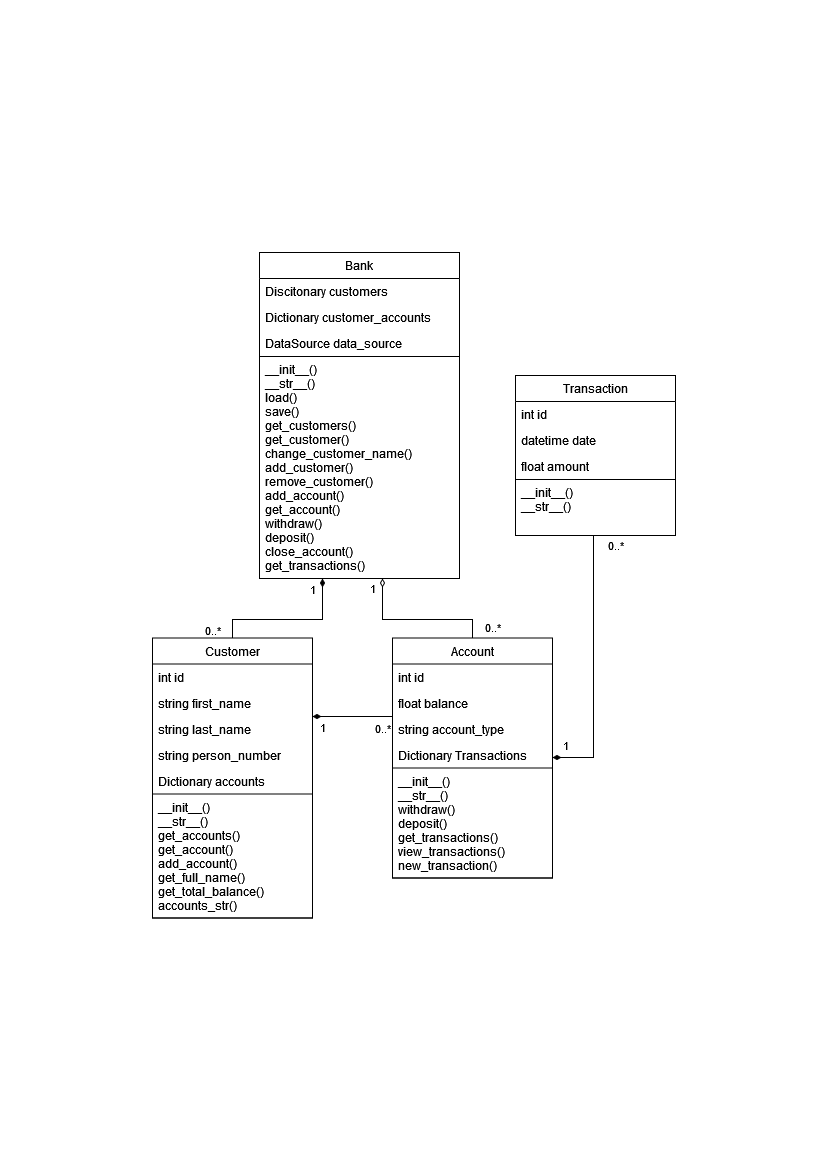

The diagram above was exported from draw.io. Its source (the exported page's mxGraphModel, read from the mxfile embedded in the PNG):
<mxGraphModel dx="1585" dy="812" grid="1" gridSize="10" guides="1" tooltips="1" connect="1" arrows="1" fold="1" page="1" pageScale="1" pageWidth="827" pageHeight="1169" math="0" shadow="0">
  <root>
    <mxCell id="WIyWlLk6GJQsqaUBKTNV-0" />
    <mxCell id="WIyWlLk6GJQsqaUBKTNV-1" parent="WIyWlLk6GJQsqaUBKTNV-0" />
    <mxCell id="xtsD6mCaD3P-6W3Htc-8-13" style="edgeStyle=orthogonalEdgeStyle;rounded=0;orthogonalLoop=1;jettySize=auto;html=1;endArrow=none;endFill=0;startArrow=diamondThin;startFill=1;" parent="WIyWlLk6GJQsqaUBKTNV-1" source="zkfFHV4jXpPFQw0GAbJ--0" target="xtsD6mCaD3P-6W3Htc-8-5" edge="1">
      <mxGeometry relative="1" as="geometry">
        <Array as="points">
          <mxPoint x="322" y="619" />
          <mxPoint x="232" y="619" />
        </Array>
      </mxGeometry>
    </mxCell>
    <mxCell id="xtsD6mCaD3P-6W3Htc-8-18" value="1" style="edgeLabel;html=1;align=center;verticalAlign=middle;resizable=0;points=[];" parent="xtsD6mCaD3P-6W3Htc-8-13" vertex="1" connectable="0">
      <mxGeometry x="-0.8555" y="1" relative="1" as="geometry">
        <mxPoint x="-11" as="offset" />
      </mxGeometry>
    </mxCell>
    <mxCell id="xtsD6mCaD3P-6W3Htc-8-20" value="0..*" style="edgeLabel;html=1;align=center;verticalAlign=middle;resizable=0;points=[];" parent="xtsD6mCaD3P-6W3Htc-8-13" vertex="1" connectable="0">
      <mxGeometry x="0.8953" relative="1" as="geometry">
        <mxPoint x="-20" as="offset" />
      </mxGeometry>
    </mxCell>
    <mxCell id="xtsD6mCaD3P-6W3Htc-8-14" style="edgeStyle=orthogonalEdgeStyle;rounded=0;orthogonalLoop=1;jettySize=auto;html=1;endArrow=none;endFill=0;strokeWidth=1;startArrow=diamondThin;startFill=0;" parent="WIyWlLk6GJQsqaUBKTNV-1" source="zkfFHV4jXpPFQw0GAbJ--0" target="xtsD6mCaD3P-6W3Htc-8-0" edge="1">
      <mxGeometry relative="1" as="geometry">
        <Array as="points">
          <mxPoint x="382" y="619" />
          <mxPoint x="472" y="619" />
        </Array>
      </mxGeometry>
    </mxCell>
    <mxCell id="xtsD6mCaD3P-6W3Htc-8-19" value="1" style="edgeLabel;html=1;align=center;verticalAlign=middle;resizable=0;points=[];" parent="xtsD6mCaD3P-6W3Htc-8-14" vertex="1" connectable="0">
      <mxGeometry x="-0.8555" y="2" relative="1" as="geometry">
        <mxPoint x="-12" y="-1" as="offset" />
      </mxGeometry>
    </mxCell>
    <mxCell id="xtsD6mCaD3P-6W3Htc-8-21" value="0..*" style="edgeLabel;html=1;align=center;verticalAlign=middle;resizable=0;points=[];" parent="xtsD6mCaD3P-6W3Htc-8-14" vertex="1" connectable="0">
      <mxGeometry x="0.8488" y="-1" relative="1" as="geometry">
        <mxPoint x="21" as="offset" />
      </mxGeometry>
    </mxCell>
    <mxCell id="zkfFHV4jXpPFQw0GAbJ--0" value="Bank" style="swimlane;fontStyle=0;align=center;verticalAlign=top;childLayout=stackLayout;horizontal=1;startSize=26;horizontalStack=0;resizeParent=1;resizeLast=0;collapsible=1;marginBottom=0;rounded=0;shadow=0;strokeWidth=1;" parent="WIyWlLk6GJQsqaUBKTNV-1" vertex="1">
      <mxGeometry x="259" y="252" width="200" height="326" as="geometry">
        <mxRectangle x="230" y="140" width="160" height="26" as="alternateBounds" />
      </mxGeometry>
    </mxCell>
    <mxCell id="zkfFHV4jXpPFQw0GAbJ--1" value="Discitonary customers" style="text;align=left;verticalAlign=top;spacingLeft=4;spacingRight=4;overflow=hidden;rotatable=0;points=[[0,0.5],[1,0.5]];portConstraint=eastwest;" parent="zkfFHV4jXpPFQw0GAbJ--0" vertex="1">
      <mxGeometry y="26" width="200" height="26" as="geometry" />
    </mxCell>
    <mxCell id="zkfFHV4jXpPFQw0GAbJ--2" value="Dictionary customer_accounts" style="text;align=left;verticalAlign=top;spacingLeft=4;spacingRight=4;overflow=hidden;rotatable=0;points=[[0,0.5],[1,0.5]];portConstraint=eastwest;rounded=0;shadow=0;html=0;" parent="zkfFHV4jXpPFQw0GAbJ--0" vertex="1">
      <mxGeometry y="52" width="200" height="26" as="geometry" />
    </mxCell>
    <mxCell id="bEZ1rjfqICzcEL8dIErh-25" value="DataSource data_source" style="text;align=left;verticalAlign=top;spacingLeft=4;spacingRight=4;overflow=hidden;rotatable=0;points=[[0,0.5],[1,0.5]];portConstraint=eastwest;rounded=0;shadow=0;html=0;" vertex="1" parent="zkfFHV4jXpPFQw0GAbJ--0">
      <mxGeometry y="78" width="200" height="26" as="geometry" />
    </mxCell>
    <mxCell id="bEZ1rjfqICzcEL8dIErh-21" value="__init__()&#10;__str__()&#10;load()&#10;save()&#10;get_customers()&#10;get_customer()&#10;change_customer_name()&#10;add_customer()&#10;remove_customer()&#10;add_account()&#10;get_account()&#10;withdraw()&#10;deposit()&#10;close_account()&#10;get_transactions()&#10;&#10;&#10;&#10;" style="text;align=left;verticalAlign=top;spacingLeft=4;spacingRight=4;overflow=hidden;rotatable=0;points=[[0,0.5],[1,0.5]];portConstraint=eastwest;rounded=0;shadow=0;html=0;strokeColor=default;" vertex="1" parent="zkfFHV4jXpPFQw0GAbJ--0">
      <mxGeometry y="104" width="200" height="222" as="geometry" />
    </mxCell>
    <mxCell id="xtsD6mCaD3P-6W3Htc-8-0" value="Account" style="swimlane;fontStyle=0;align=center;verticalAlign=top;childLayout=stackLayout;horizontal=1;startSize=26;horizontalStack=0;resizeParent=1;resizeLast=0;collapsible=1;marginBottom=0;rounded=0;shadow=0;strokeWidth=1;" parent="WIyWlLk6GJQsqaUBKTNV-1" vertex="1">
      <mxGeometry x="392" y="637.5" width="160" height="240" as="geometry">
        <mxRectangle x="230" y="140" width="160" height="26" as="alternateBounds" />
      </mxGeometry>
    </mxCell>
    <mxCell id="xtsD6mCaD3P-6W3Htc-8-4" value="int id" style="text;align=left;verticalAlign=top;spacingLeft=4;spacingRight=4;overflow=hidden;rotatable=0;points=[[0,0.5],[1,0.5]];portConstraint=eastwest;rounded=0;shadow=0;html=0;" parent="xtsD6mCaD3P-6W3Htc-8-0" vertex="1">
      <mxGeometry y="26" width="160" height="26" as="geometry" />
    </mxCell>
    <mxCell id="xtsD6mCaD3P-6W3Htc-8-1" value="float balance" style="text;align=left;verticalAlign=top;spacingLeft=4;spacingRight=4;overflow=hidden;rotatable=0;points=[[0,0.5],[1,0.5]];portConstraint=eastwest;" parent="xtsD6mCaD3P-6W3Htc-8-0" vertex="1">
      <mxGeometry y="52" width="160" height="26" as="geometry" />
    </mxCell>
    <mxCell id="xtsD6mCaD3P-6W3Htc-8-2" value="string account_type" style="text;align=left;verticalAlign=top;spacingLeft=4;spacingRight=4;overflow=hidden;rotatable=0;points=[[0,0.5],[1,0.5]];portConstraint=eastwest;rounded=0;shadow=0;html=0;" parent="xtsD6mCaD3P-6W3Htc-8-0" vertex="1">
      <mxGeometry y="78" width="160" height="26" as="geometry" />
    </mxCell>
    <mxCell id="_YwFXY_HXwuo_MrEp8Gf-2" value="Dictionary Transactions" style="text;align=left;verticalAlign=top;spacingLeft=4;spacingRight=4;overflow=hidden;rotatable=0;points=[[0,0.5],[1,0.5]];portConstraint=eastwest;rounded=0;shadow=0;html=0;" parent="xtsD6mCaD3P-6W3Htc-8-0" vertex="1">
      <mxGeometry y="104" width="160" height="26" as="geometry" />
    </mxCell>
    <mxCell id="bEZ1rjfqICzcEL8dIErh-18" value="__init__()&#10;__str__()&#10;withdraw()&#10;deposit()&#10;get_transactions()&#10;view_transactions()&#10;new_transaction()&#10;&#10;&#10;" style="text;align=left;verticalAlign=top;spacingLeft=4;spacingRight=4;overflow=hidden;rotatable=0;points=[[0,0.5],[1,0.5]];portConstraint=eastwest;rounded=0;shadow=0;html=0;strokeColor=default;" vertex="1" parent="xtsD6mCaD3P-6W3Htc-8-0">
      <mxGeometry y="130" width="160" height="110" as="geometry" />
    </mxCell>
    <mxCell id="xtsD6mCaD3P-6W3Htc-8-11" value="0..*" style="edgeStyle=orthogonalEdgeStyle;rounded=0;orthogonalLoop=1;jettySize=auto;html=1;endArrow=none;endFill=0;startArrow=diamondThin;startFill=1;" parent="WIyWlLk6GJQsqaUBKTNV-1" source="xtsD6mCaD3P-6W3Htc-8-5" target="xtsD6mCaD3P-6W3Htc-8-0" edge="1">
      <mxGeometry x="0.75" y="-12" relative="1" as="geometry">
        <Array as="points">
          <mxPoint x="342" y="716" />
          <mxPoint x="342" y="716" />
        </Array>
        <mxPoint as="offset" />
      </mxGeometry>
    </mxCell>
    <mxCell id="xtsD6mCaD3P-6W3Htc-8-17" value="1" style="edgeLabel;html=1;align=center;verticalAlign=middle;resizable=0;points=[];" parent="xtsD6mCaD3P-6W3Htc-8-11" vertex="1" connectable="0">
      <mxGeometry x="-0.1893" y="-1" relative="1" as="geometry">
        <mxPoint x="-23" y="10" as="offset" />
      </mxGeometry>
    </mxCell>
    <mxCell id="xtsD6mCaD3P-6W3Htc-8-5" value="Customer" style="swimlane;fontStyle=0;align=center;verticalAlign=top;childLayout=stackLayout;horizontal=1;startSize=26;horizontalStack=0;resizeParent=1;resizeLast=0;collapsible=1;marginBottom=0;rounded=0;shadow=0;strokeWidth=1;" parent="WIyWlLk6GJQsqaUBKTNV-1" vertex="1">
      <mxGeometry x="152" y="637.5" width="160" height="280" as="geometry">
        <mxRectangle x="230" y="140" width="160" height="26" as="alternateBounds" />
      </mxGeometry>
    </mxCell>
    <mxCell id="xtsD6mCaD3P-6W3Htc-8-6" value="int id" style="text;align=left;verticalAlign=top;spacingLeft=4;spacingRight=4;overflow=hidden;rotatable=0;points=[[0,0.5],[1,0.5]];portConstraint=eastwest;rounded=0;shadow=0;html=0;" parent="xtsD6mCaD3P-6W3Htc-8-5" vertex="1">
      <mxGeometry y="26" width="160" height="26" as="geometry" />
    </mxCell>
    <mxCell id="xtsD6mCaD3P-6W3Htc-8-7" value="string first_name" style="text;align=left;verticalAlign=top;spacingLeft=4;spacingRight=4;overflow=hidden;rotatable=0;points=[[0,0.5],[1,0.5]];portConstraint=eastwest;" parent="xtsD6mCaD3P-6W3Htc-8-5" vertex="1">
      <mxGeometry y="52" width="160" height="26" as="geometry" />
    </mxCell>
    <mxCell id="_YwFXY_HXwuo_MrEp8Gf-0" value="string last_name" style="text;align=left;verticalAlign=top;spacingLeft=4;spacingRight=4;overflow=hidden;rotatable=0;points=[[0,0.5],[1,0.5]];portConstraint=eastwest;" parent="xtsD6mCaD3P-6W3Htc-8-5" vertex="1">
      <mxGeometry y="78" width="160" height="26" as="geometry" />
    </mxCell>
    <mxCell id="xtsD6mCaD3P-6W3Htc-8-8" value="string person_number" style="text;align=left;verticalAlign=top;spacingLeft=4;spacingRight=4;overflow=hidden;rotatable=0;points=[[0,0.5],[1,0.5]];portConstraint=eastwest;rounded=0;shadow=0;html=0;" parent="xtsD6mCaD3P-6W3Htc-8-5" vertex="1">
      <mxGeometry y="104" width="160" height="26" as="geometry" />
    </mxCell>
    <mxCell id="xtsD6mCaD3P-6W3Htc-8-10" value="Dictionary accounts" style="text;align=left;verticalAlign=top;spacingLeft=4;spacingRight=4;overflow=hidden;rotatable=0;points=[[0,0.5],[1,0.5]];portConstraint=eastwest;rounded=0;shadow=0;html=0;" parent="xtsD6mCaD3P-6W3Htc-8-5" vertex="1">
      <mxGeometry y="130" width="160" height="26" as="geometry" />
    </mxCell>
    <mxCell id="bEZ1rjfqICzcEL8dIErh-20" value="__init__()&#10;__str__()&#10;get_accounts()&#10;get_account()&#10;add_account()&#10;get_full_name()&#10;get_total_balance()&#10;accounts_str()&#10;&#10;&#10;" style="text;align=left;verticalAlign=top;spacingLeft=4;spacingRight=4;overflow=hidden;rotatable=0;points=[[0,0.5],[1,0.5]];portConstraint=eastwest;rounded=0;shadow=0;html=0;strokeColor=default;" vertex="1" parent="xtsD6mCaD3P-6W3Htc-8-5">
      <mxGeometry y="156" width="160" height="124" as="geometry" />
    </mxCell>
    <mxCell id="_YwFXY_HXwuo_MrEp8Gf-3" style="edgeStyle=orthogonalEdgeStyle;rounded=0;orthogonalLoop=1;jettySize=auto;html=1;startArrow=none;startFill=0;endArrow=diamondThin;endFill=1;" parent="WIyWlLk6GJQsqaUBKTNV-1" source="xtsD6mCaD3P-6W3Htc-8-25" target="xtsD6mCaD3P-6W3Htc-8-0" edge="1">
      <mxGeometry relative="1" as="geometry">
        <Array as="points">
          <mxPoint x="593" y="757" />
        </Array>
      </mxGeometry>
    </mxCell>
    <mxCell id="_YwFXY_HXwuo_MrEp8Gf-6" value="1" style="edgeLabel;html=1;align=center;verticalAlign=middle;resizable=0;points=[];" parent="_YwFXY_HXwuo_MrEp8Gf-3" vertex="1" connectable="0">
      <mxGeometry x="0.1519" y="-1" relative="1" as="geometry">
        <mxPoint x="-27" y="58" as="offset" />
      </mxGeometry>
    </mxCell>
    <mxCell id="_YwFXY_HXwuo_MrEp8Gf-7" value="0..*" style="edgeLabel;html=1;align=center;verticalAlign=middle;resizable=0;points=[];" parent="_YwFXY_HXwuo_MrEp8Gf-3" vertex="1" connectable="0">
      <mxGeometry x="-0.6506" y="2" relative="1" as="geometry">
        <mxPoint x="20" y="-36" as="offset" />
      </mxGeometry>
    </mxCell>
    <mxCell id="xtsD6mCaD3P-6W3Htc-8-25" value="Transaction" style="swimlane;fontStyle=0;align=center;verticalAlign=top;childLayout=stackLayout;horizontal=1;startSize=26;horizontalStack=0;resizeParent=1;resizeLast=0;collapsible=1;marginBottom=0;rounded=0;shadow=0;strokeWidth=1;" parent="WIyWlLk6GJQsqaUBKTNV-1" vertex="1">
      <mxGeometry x="515" y="375" width="160" height="160" as="geometry">
        <mxRectangle x="230" y="140" width="160" height="26" as="alternateBounds" />
      </mxGeometry>
    </mxCell>
    <mxCell id="xtsD6mCaD3P-6W3Htc-8-26" value="int id" style="text;align=left;verticalAlign=top;spacingLeft=4;spacingRight=4;overflow=hidden;rotatable=0;points=[[0,0.5],[1,0.5]];portConstraint=eastwest;rounded=0;shadow=0;html=0;" parent="xtsD6mCaD3P-6W3Htc-8-25" vertex="1">
      <mxGeometry y="26" width="160" height="26" as="geometry" />
    </mxCell>
    <mxCell id="xtsD6mCaD3P-6W3Htc-8-32" value="datetime date" style="text;align=left;verticalAlign=top;spacingLeft=4;spacingRight=4;overflow=hidden;rotatable=0;points=[[0,0.5],[1,0.5]];portConstraint=eastwest;rounded=0;shadow=0;html=0;" parent="xtsD6mCaD3P-6W3Htc-8-25" vertex="1">
      <mxGeometry y="52" width="160" height="26" as="geometry" />
    </mxCell>
    <mxCell id="xtsD6mCaD3P-6W3Htc-8-33" value="float amount" style="text;align=left;verticalAlign=top;spacingLeft=4;spacingRight=4;overflow=hidden;rotatable=0;points=[[0,0.5],[1,0.5]];portConstraint=eastwest;rounded=0;shadow=0;html=0;" parent="xtsD6mCaD3P-6W3Htc-8-25" vertex="1">
      <mxGeometry y="78" width="160" height="26" as="geometry" />
    </mxCell>
    <mxCell id="bEZ1rjfqICzcEL8dIErh-17" value="__init__()&#10;__str__()&#10;" style="text;align=left;verticalAlign=top;spacingLeft=4;spacingRight=4;overflow=hidden;rotatable=0;points=[[0,0.5],[1,0.5]];portConstraint=eastwest;rounded=0;shadow=0;html=0;strokeColor=default;" vertex="1" parent="xtsD6mCaD3P-6W3Htc-8-25">
      <mxGeometry y="104" width="160" height="56" as="geometry" />
    </mxCell>
  </root>
</mxGraphModel>